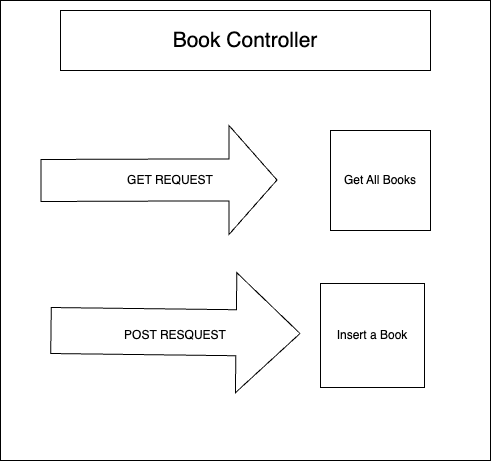

The diagram above was exported from draw.io. Its source (the exported page's mxGraphModel, read from the mxfile embedded in the PNG):
<mxGraphModel dx="1242" dy="704" grid="1" gridSize="10" guides="1" tooltips="1" connect="1" arrows="1" fold="1" page="1" pageScale="1" pageWidth="827" pageHeight="1169" math="0" shadow="0">
  <root>
    <mxCell id="0" />
    <mxCell id="1" parent="0" />
    <mxCell id="lbHjXV0EsiNyINCMmIH7-1" value="" style="rounded=0;whiteSpace=wrap;html=1;" vertex="1" parent="1">
      <mxGeometry x="180" y="130" width="490" height="460" as="geometry" />
    </mxCell>
    <mxCell id="lbHjXV0EsiNyINCMmIH7-2" value="" style="rounded=0;whiteSpace=wrap;html=1;" vertex="1" parent="1">
      <mxGeometry x="240" y="140" width="370" height="60" as="geometry" />
    </mxCell>
    <mxCell id="lbHjXV0EsiNyINCMmIH7-3" value="&lt;font style=&quot;font-size: 21px;&quot;&gt;Book Controller&lt;/font&gt;" style="text;html=1;strokeColor=none;fillColor=none;align=center;verticalAlign=middle;whiteSpace=wrap;rounded=0;" vertex="1" parent="1">
      <mxGeometry x="350" y="155" width="150" height="30" as="geometry" />
    </mxCell>
    <mxCell id="lbHjXV0EsiNyINCMmIH7-4" value="Get All Books" style="whiteSpace=wrap;html=1;aspect=fixed;" vertex="1" parent="1">
      <mxGeometry x="510" y="260" width="100" height="100" as="geometry" />
    </mxCell>
    <mxCell id="lbHjXV0EsiNyINCMmIH7-6" value="Insert a Book" style="whiteSpace=wrap;html=1;aspect=fixed;" vertex="1" parent="1">
      <mxGeometry x="500" y="413" width="104" height="104" as="geometry" />
    </mxCell>
    <mxCell id="lbHjXV0EsiNyINCMmIH7-7" value="GET REQUEST" style="text;html=1;strokeColor=none;fillColor=none;align=center;verticalAlign=middle;whiteSpace=wrap;rounded=0;" vertex="1" parent="1">
      <mxGeometry x="290" y="295" width="120" height="30" as="geometry" />
    </mxCell>
    <mxCell id="lbHjXV0EsiNyINCMmIH7-8" value="POST RESQUEST" style="text;html=1;strokeColor=none;fillColor=none;align=center;verticalAlign=middle;whiteSpace=wrap;rounded=0;" vertex="1" parent="1">
      <mxGeometry x="290" y="450" width="130" height="30" as="geometry" />
    </mxCell>
    <mxCell id="lbHjXV0EsiNyINCMmIH7-9" value="" style="shape=flexArrow;endArrow=classic;html=1;rounded=0;endWidth=66;endSize=15.67;width=42;" edge="1" parent="1">
      <mxGeometry width="50" height="50" relative="1" as="geometry">
        <mxPoint x="220" y="310" as="sourcePoint" />
        <mxPoint x="457" y="309.5" as="targetPoint" />
        <Array as="points">
          <mxPoint x="363" y="309.5" />
        </Array>
      </mxGeometry>
    </mxCell>
    <mxCell id="lbHjXV0EsiNyINCMmIH7-10" value="" style="shape=flexArrow;endArrow=classic;html=1;rounded=0;endWidth=73;endSize=20.96;width=46;" edge="1" parent="1">
      <mxGeometry width="50" height="50" relative="1" as="geometry">
        <mxPoint x="230" y="460" as="sourcePoint" />
        <mxPoint x="480" y="463.00470588235294" as="targetPoint" />
      </mxGeometry>
    </mxCell>
  </root>
</mxGraphModel>